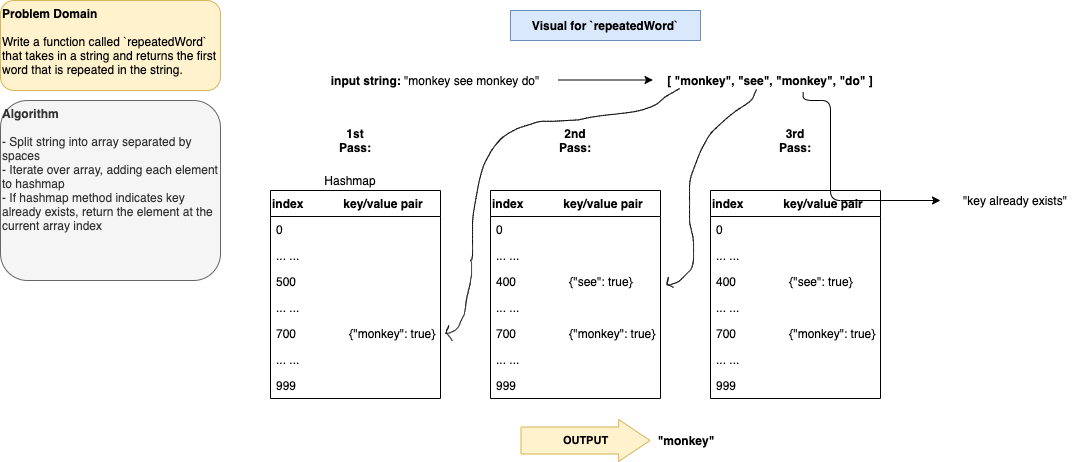

The diagram above was exported from draw.io. Its source (the exported page's mxGraphModel, read from the mxfile embedded in the PNG):
<mxGraphModel dx="458" dy="356" grid="1" gridSize="10" guides="1" tooltips="1" connect="1" arrows="1" fold="1" page="1" pageScale="1" pageWidth="1100" pageHeight="850" math="0" shadow="0">
  <root>
    <mxCell id="0" />
    <mxCell id="1" parent="0" />
    <mxCell id="2" value="&lt;b&gt;Problem Domain&lt;/b&gt;&lt;br&gt;&lt;br&gt;Write a function called `repeatedWord` that takes in a string and returns the first word that is repeated in the string.&amp;nbsp;" style="rounded=1;whiteSpace=wrap;html=1;fillColor=#fff2cc;strokeColor=#d6b656;align=left;verticalAlign=top;" vertex="1" parent="1">
      <mxGeometry width="220" height="90" as="geometry" />
    </mxCell>
    <mxCell id="3" value="&lt;b&gt;Algorithm&lt;/b&gt;&lt;br&gt;&lt;br&gt;- Split string into array separated by spaces&lt;br&gt;- Iterate over array, adding each element to hashmap&lt;br&gt;- If hashmap method indicates key already exists, return the element at the current array index" style="rounded=1;whiteSpace=wrap;html=1;verticalAlign=top;align=left;fillColor=#f5f5f5;strokeColor=#666666;fontColor=#333333;" vertex="1" parent="1">
      <mxGeometry y="100" width="220" height="180" as="geometry" />
    </mxCell>
    <mxCell id="4" value="&lt;b&gt;Visual for `repeatedWord`&lt;/b&gt;" style="rounded=0;whiteSpace=wrap;html=1;align=center;verticalAlign=middle;fillColor=#dae8fc;strokeColor=#6c8ebf;" vertex="1" parent="1">
      <mxGeometry x="510" y="10" width="190" height="30" as="geometry" />
    </mxCell>
    <mxCell id="5" value="&lt;b&gt;input string: &lt;/b&gt;&quot;monkey see monkey do&quot;" style="text;html=1;strokeColor=none;fillColor=none;align=center;verticalAlign=middle;whiteSpace=wrap;rounded=0;" vertex="1" parent="1">
      <mxGeometry x="310" y="70" width="250" height="20" as="geometry" />
    </mxCell>
    <mxCell id="7" value="&lt;b&gt;[ &quot;monkey&quot;, &quot;see&quot;, &quot;monkey&quot;, &quot;do&quot; ]&lt;/b&gt;" style="text;html=1;strokeColor=none;fillColor=none;align=center;verticalAlign=middle;whiteSpace=wrap;rounded=0;" vertex="1" parent="1">
      <mxGeometry x="650" y="70" width="240" height="20" as="geometry" />
    </mxCell>
    <mxCell id="9" value="&lt;b&gt;1st Pass:&lt;/b&gt;" style="text;html=1;strokeColor=none;fillColor=none;align=center;verticalAlign=middle;whiteSpace=wrap;rounded=0;" vertex="1" parent="1">
      <mxGeometry x="335" y="130" width="40" height="20" as="geometry" />
    </mxCell>
    <mxCell id="10" value="Hashmap" style="text;html=1;strokeColor=none;fillColor=none;align=center;verticalAlign=middle;whiteSpace=wrap;rounded=0;" vertex="1" parent="1">
      <mxGeometry x="330" y="170" width="40" height="20" as="geometry" />
    </mxCell>
    <mxCell id="34" value="index            key/value pair" style="swimlane;fontStyle=1;childLayout=stackLayout;horizontal=1;startSize=26;fillColor=none;horizontalStack=0;resizeParent=1;resizeParentMax=0;resizeLast=0;collapsible=1;marginBottom=0;align=left;verticalAlign=middle;" vertex="1" parent="1">
      <mxGeometry x="270" y="190" width="170" height="208" as="geometry" />
    </mxCell>
    <mxCell id="35" value="0" style="text;strokeColor=none;fillColor=none;align=left;verticalAlign=top;spacingLeft=4;spacingRight=4;overflow=hidden;rotatable=0;points=[[0,0.5],[1,0.5]];portConstraint=eastwest;" vertex="1" parent="34">
      <mxGeometry y="26" width="170" height="26" as="geometry" />
    </mxCell>
    <mxCell id="36" value="... ..." style="text;strokeColor=none;fillColor=none;align=left;verticalAlign=top;spacingLeft=4;spacingRight=4;overflow=hidden;rotatable=0;points=[[0,0.5],[1,0.5]];portConstraint=eastwest;" vertex="1" parent="34">
      <mxGeometry y="52" width="170" height="26" as="geometry" />
    </mxCell>
    <mxCell id="37" value="500" style="text;strokeColor=none;fillColor=none;align=left;verticalAlign=top;spacingLeft=4;spacingRight=4;overflow=hidden;rotatable=0;points=[[0,0.5],[1,0.5]];portConstraint=eastwest;" vertex="1" parent="34">
      <mxGeometry y="78" width="170" height="26" as="geometry" />
    </mxCell>
    <mxCell id="38" value="... ..." style="text;strokeColor=none;fillColor=none;align=left;verticalAlign=top;spacingLeft=4;spacingRight=4;overflow=hidden;rotatable=0;points=[[0,0.5],[1,0.5]];portConstraint=eastwest;" vertex="1" parent="34">
      <mxGeometry y="104" width="170" height="26" as="geometry" />
    </mxCell>
    <mxCell id="39" value="700                {&quot;monkey&quot;: true}" style="text;strokeColor=none;fillColor=none;align=left;verticalAlign=top;spacingLeft=4;spacingRight=4;overflow=hidden;rotatable=0;points=[[0,0.5],[1,0.5]];portConstraint=eastwest;" vertex="1" parent="34">
      <mxGeometry y="130" width="170" height="26" as="geometry" />
    </mxCell>
    <mxCell id="40" value="... ..." style="text;strokeColor=none;fillColor=none;align=left;verticalAlign=top;spacingLeft=4;spacingRight=4;overflow=hidden;rotatable=0;points=[[0,0.5],[1,0.5]];portConstraint=eastwest;" vertex="1" parent="34">
      <mxGeometry y="156" width="170" height="26" as="geometry" />
    </mxCell>
    <mxCell id="41" value="999" style="text;strokeColor=none;fillColor=none;align=left;verticalAlign=top;spacingLeft=4;spacingRight=4;overflow=hidden;rotatable=0;points=[[0,0.5],[1,0.5]];portConstraint=eastwest;" vertex="1" parent="34">
      <mxGeometry y="182" width="170" height="26" as="geometry" />
    </mxCell>
    <mxCell id="42" value="index            key/value pair" style="swimlane;fontStyle=1;childLayout=stackLayout;horizontal=1;startSize=26;fillColor=none;horizontalStack=0;resizeParent=1;resizeParentMax=0;resizeLast=0;collapsible=1;marginBottom=0;align=left;verticalAlign=middle;" vertex="1" parent="1">
      <mxGeometry x="490" y="190" width="170" height="208" as="geometry" />
    </mxCell>
    <mxCell id="43" value="0" style="text;strokeColor=none;fillColor=none;align=left;verticalAlign=top;spacingLeft=4;spacingRight=4;overflow=hidden;rotatable=0;points=[[0,0.5],[1,0.5]];portConstraint=eastwest;" vertex="1" parent="42">
      <mxGeometry y="26" width="170" height="26" as="geometry" />
    </mxCell>
    <mxCell id="44" value="... ..." style="text;strokeColor=none;fillColor=none;align=left;verticalAlign=top;spacingLeft=4;spacingRight=4;overflow=hidden;rotatable=0;points=[[0,0.5],[1,0.5]];portConstraint=eastwest;" vertex="1" parent="42">
      <mxGeometry y="52" width="170" height="26" as="geometry" />
    </mxCell>
    <mxCell id="45" value="400                {&quot;see&quot;: true}" style="text;strokeColor=none;fillColor=none;align=left;verticalAlign=top;spacingLeft=4;spacingRight=4;overflow=hidden;rotatable=0;points=[[0,0.5],[1,0.5]];portConstraint=eastwest;" vertex="1" parent="42">
      <mxGeometry y="78" width="170" height="26" as="geometry" />
    </mxCell>
    <mxCell id="46" value="... ..." style="text;strokeColor=none;fillColor=none;align=left;verticalAlign=top;spacingLeft=4;spacingRight=4;overflow=hidden;rotatable=0;points=[[0,0.5],[1,0.5]];portConstraint=eastwest;" vertex="1" parent="42">
      <mxGeometry y="104" width="170" height="26" as="geometry" />
    </mxCell>
    <mxCell id="47" value="700                {&quot;monkey&quot;: true}" style="text;strokeColor=none;fillColor=none;align=left;verticalAlign=top;spacingLeft=4;spacingRight=4;overflow=hidden;rotatable=0;points=[[0,0.5],[1,0.5]];portConstraint=eastwest;" vertex="1" parent="42">
      <mxGeometry y="130" width="170" height="26" as="geometry" />
    </mxCell>
    <mxCell id="48" value="... ..." style="text;strokeColor=none;fillColor=none;align=left;verticalAlign=top;spacingLeft=4;spacingRight=4;overflow=hidden;rotatable=0;points=[[0,0.5],[1,0.5]];portConstraint=eastwest;" vertex="1" parent="42">
      <mxGeometry y="156" width="170" height="26" as="geometry" />
    </mxCell>
    <mxCell id="49" value="999" style="text;strokeColor=none;fillColor=none;align=left;verticalAlign=top;spacingLeft=4;spacingRight=4;overflow=hidden;rotatable=0;points=[[0,0.5],[1,0.5]];portConstraint=eastwest;" vertex="1" parent="42">
      <mxGeometry y="182" width="170" height="26" as="geometry" />
    </mxCell>
    <mxCell id="50" value="&lt;b&gt;2nd Pass:&lt;/b&gt;" style="text;html=1;strokeColor=none;fillColor=none;align=center;verticalAlign=middle;whiteSpace=wrap;rounded=0;" vertex="1" parent="1">
      <mxGeometry x="555" y="130" width="40" height="20" as="geometry" />
    </mxCell>
    <mxCell id="51" value="index            key/value pair" style="swimlane;fontStyle=1;childLayout=stackLayout;horizontal=1;startSize=26;fillColor=none;horizontalStack=0;resizeParent=1;resizeParentMax=0;resizeLast=0;collapsible=1;marginBottom=0;align=left;verticalAlign=middle;" vertex="1" parent="1">
      <mxGeometry x="710" y="190" width="170" height="208" as="geometry" />
    </mxCell>
    <mxCell id="52" value="0" style="text;strokeColor=none;fillColor=none;align=left;verticalAlign=top;spacingLeft=4;spacingRight=4;overflow=hidden;rotatable=0;points=[[0,0.5],[1,0.5]];portConstraint=eastwest;" vertex="1" parent="51">
      <mxGeometry y="26" width="170" height="26" as="geometry" />
    </mxCell>
    <mxCell id="53" value="... ..." style="text;strokeColor=none;fillColor=none;align=left;verticalAlign=top;spacingLeft=4;spacingRight=4;overflow=hidden;rotatable=0;points=[[0,0.5],[1,0.5]];portConstraint=eastwest;" vertex="1" parent="51">
      <mxGeometry y="52" width="170" height="26" as="geometry" />
    </mxCell>
    <mxCell id="54" value="400                {&quot;see&quot;: true}" style="text;strokeColor=none;fillColor=none;align=left;verticalAlign=top;spacingLeft=4;spacingRight=4;overflow=hidden;rotatable=0;points=[[0,0.5],[1,0.5]];portConstraint=eastwest;" vertex="1" parent="51">
      <mxGeometry y="78" width="170" height="26" as="geometry" />
    </mxCell>
    <mxCell id="55" value="... ..." style="text;strokeColor=none;fillColor=none;align=left;verticalAlign=top;spacingLeft=4;spacingRight=4;overflow=hidden;rotatable=0;points=[[0,0.5],[1,0.5]];portConstraint=eastwest;" vertex="1" parent="51">
      <mxGeometry y="104" width="170" height="26" as="geometry" />
    </mxCell>
    <mxCell id="56" value="700                {&quot;monkey&quot;: true}" style="text;strokeColor=none;fillColor=none;align=left;verticalAlign=top;spacingLeft=4;spacingRight=4;overflow=hidden;rotatable=0;points=[[0,0.5],[1,0.5]];portConstraint=eastwest;" vertex="1" parent="51">
      <mxGeometry y="130" width="170" height="26" as="geometry" />
    </mxCell>
    <mxCell id="57" value="... ..." style="text;strokeColor=none;fillColor=none;align=left;verticalAlign=top;spacingLeft=4;spacingRight=4;overflow=hidden;rotatable=0;points=[[0,0.5],[1,0.5]];portConstraint=eastwest;" vertex="1" parent="51">
      <mxGeometry y="156" width="170" height="26" as="geometry" />
    </mxCell>
    <mxCell id="58" value="999" style="text;strokeColor=none;fillColor=none;align=left;verticalAlign=top;spacingLeft=4;spacingRight=4;overflow=hidden;rotatable=0;points=[[0,0.5],[1,0.5]];portConstraint=eastwest;" vertex="1" parent="51">
      <mxGeometry y="182" width="170" height="26" as="geometry" />
    </mxCell>
    <mxCell id="59" value="&lt;b&gt;3rd Pass:&lt;/b&gt;" style="text;html=1;strokeColor=none;fillColor=none;align=center;verticalAlign=middle;whiteSpace=wrap;rounded=0;" vertex="1" parent="1">
      <mxGeometry x="775" y="130" width="40" height="20" as="geometry" />
    </mxCell>
    <mxCell id="63" value="" style="shape=stencil(zZ3ZjlzHEUS/hq+N2pdnWf4PAaJMwrQoUPT2986L8e3pjqw5NRcQYL9RVMTdqiozMiqr+SH/8Punn377+CGF379/+/rXj//8/PP3Tx/ynz6k9PnXTx+/ff5uf/qQf/yQf/jl67ePf/n29e+//vzy37/9dCCPP/3t6z+OK/zrhRdDuIVw0FL498tf3f/izy+EL59/fSDMeetJ8Kkhvuj1C18/6PVbAvy49S74XhCfi+DnBHy/zefnibdE1++3PARfM+DbrU/BD8an+IRPt0j4en6+V3xhfJiC7/T9y609j28+B/AtfByCTx3w+dar4GtE/H9f7xXfGR+b4CfN53Sbz89Tzgu8he9F8JnxpQu+VsQnfZ5O+HhO91f8ZLysr3qLjK9R8JnxqQi+0vqy5arPg+s9nMP/ip+ML8/P026R8TEJPgN+zNsIgqf4YPii128D8UGvPwg/dLz6LRDe4uEQfGJ8qYIvhLfHbYJvEB8Mn5LgB+Ftej0//7gFwpfz873iM8Q3w8cseIpXI9/yFDzFq5HO6fKKn4S39fi8XmyCQPwZlm6j4Cm/93mrU/AFnqcPjW8T41u3fBoE30E/9Kbr0RYcXd/GV5+f4mHPt/Y8P6NFAHqgpAHFCInuEM8A+0CgENrsi7hHqvBIbTiNYqMOQatZTHDv0EE1tapR1wgUdlvRMBcjxt2WNe8ZIdEjJV2YRih0B3uAqIQGobrZMDlCh1hXp2ozI0y4Qx2a/GK6BSZIdDFCpEfq52p5IFB8N0JOSshEaOc3eSBQRjBCCkqoEIKrhfjmCBDja9GcYwQqOoygUyNhlqrZTY0Nwb6JeyTS4TWeS/6RQHcImkiMMOAOZZ6z/5EAdyhDS0UjTLqDTT73lSbdoZ1a/U7g6sMIGlszpv9Sz2z2XkJxwXhLkIS1I+RzubyXYB8xXCTka+9wr1nfT8jXxiGcU+2BEGmkg8txRoA75LmYSwnuYARdQBmloRGiG4dChHFK/QcCiUkjxKmEBuotd5en87kG3yIk99JUL+d2yrU74R483yJIQW6ETASn6I1Q6JGKlsDxbmK8RSjuHQYRsgtkXGUbQT8rl9k5nYLtgZDpkZKbfBVFYo5nkn0gkEjMQStDIwwm6Gdtp/m0JBxSPiqBiu2jdulKIAl3FF9FCVQ+G0ETSkeBZeWpihMuiI96PCuBEvthKMhn5RLXCCEqIROhugzERasRxJSI87znmlDc5JtomxlBbMvIdWJyddxhfMOKO3zKooRChKSq0gi0HpKrFBOXNEYITQlkDqWoEm7jHh8P0JRAUvp4RbGPWZEZQfwJIxS+gxR+h2MLc8kmgkiHjQVrBLG0N57qMTdl4Dh6H7O/K6HCSNv6EtfwWLQwl4xQixLIZzRCel5xr4FnTeiqKo/QBiNtBJ18A6eGEaRo2nhp0dkUG7PLgruY22miEjCCuKWWxHCkm0aNzFbLkQJl/yKeom5NqDq9jdBp4CyNy46K6X0mlKkEquOMkGSPh3XrIXaeJ59JLhy4omLdCI3GoegCMtlILtwhCYsSKHofolNeup3f7S2COCeZrfdY3FZVR0/ACEFGmhP7If5lpDcLKJ9T7YGAoTKr5VXYqzxKpOeXLrwBexRhQQmTPms+jcY7gY2Qw5R4HunCVdarsXInFH7ppOKk8C7aYXDJSzeOGklTVtmE+6T7toU3Wg5nUl6aReLhfT7H1jL5K0UtB2rAGuiwY5+/Uo1YcByGb1UC7c4bQXZDKuulgyDbn2wiLAgFpfSSQMp4QajYsrEgbMTJikBl2YJw9yHeT8A17QmbULkioAz1hIk2xZJAJoInNK5QloTB60EJEQvwJQHFiSckToorAu0/LAlk9i8JGPk8gc3NJeFaEDBCvTSXGvt8CwLbdkvCtend2FRbEDZV1opAvSVLAjWHHTuIz+G+tXPD7U1CVsJmPYiN3TYiMaqqbH23HsQjM8JmPSR3h01sFd1qBNrWiW7ntW0qxSXh6h1oO8EIYrW8gxAuPVLQxrLdSwctwHef9W4/PRL4DtKb+A7C1Ts0N72vE/illbAdB0+gjaMlgVoaF19pozX8OAzcOFqM9MY58XNpnH1A75+tWAOt1sOmHPArrvMd/Jre5DhP2Eg4JbCNvSZce4e5S7sLwtU7pKt3oP24JYFawtaEq++wqRQ9AX2+FWFTNHnCRs14wkbdC6Fz49mSgJbXirCpHzwBzc0VAU01T4i70tIT0C5aETYSzhPQ51sRNtWuJ2xEoidsbIoFgUWiJ6Cp5gm807QkpKt3oI3UJWEjdD1hJ3SFwJtfSwJKhxUBE/uKcC2L9q2/JHnaCNQx7JVA37ihTmv0zX6cUzO94qEmr5f6ZnfAKTIjYKh0mq9zN4VXlX2z/+AJGxduRUgUyFYEjHxBd/z6ptoN2spjBAwzQfsEOh9HMIK0nxsBDdqgvXB9W3DIlnnfqntpIekboRt0m7Oz5ptn6/UDntTP1G6+sTkTqH2eY3PGT/eABneTT22ZGdwbPnXLaHCGntqMODZn8HRPdyR0o6d25Q3eFJjuCAm3wc7TEbrjM84410U+OCcM3WEefOZt6L7M4DNsQ1tmB3fLDW1aHLw7NnQXZ/CZsaH9H4PPgI3z7R7wNN9WeJpvQ13G0VFLDe0jOg5hIV6PIG3OXJ3tAg94Mm2GtgMMdlSGNkMOjqD3qz3gyQ0f2m0wOOCu8NTz6vEcn4d2Aw1udhvarze4/O3aLGF4apbouhE7uJbt2lsxOV/Y7JqKJyO/uyNmvM/btRNjch3b1ZQ3PHVjuSMvk/NX1yPbkw9DdW3VnZzvurZ5zM1RKNUDk/NjU3U8uR5t2hQy+VhTc0cU+ZBS0/w++Ux7Uwk3+fBN0w7DyRt+TRtIJp9NaNqrOnm7r6nem9wiWc+v/YAnM7fqEdfJeqBqO4vhB+Kly27ymYGqenLy3mPVbhnDk6VZ3RFXPmFQtbnG8GRoVj3yPFn/VO2Dn9zMVs/V/YCnerhq647hJ8TPqvlocvlcVE8anpzJovrQ8Anx0rYzWe8Vly+4OC8u/vM+cVH9M7mWL7phOll/FnVU5uYghdodk3/jIKt5MdkpyFrGTz6nkd0Rb9bP92rlAU+ebdaCeW6Ogbh8x7v0ycWfhieFkzYFT+61Tu5I++ZUitZ3c2OjaL02ub6ILn7yoZeo9YvhKb9HrS/mxtXRemFuehNdfNvhNb4xPqh+3uLlDPUW3y/ipTV5i5eDilu8xsMdXvUw96gEp4e5ng3aPzL5jFVQC3uLV/28xYf/ezx+T4/n8VI8r1//PTk++PHi+OPnA8c3P984fgbtiNrEZz//Of6HRb6j/OLXI+e7FZ7y6QpP+XqFJ/0QXD3ObXU+XlVsSw0LvUf1uI+frN+C8ytYH/p4zvozOP+E9W1Qf2bybpXPX6zPo/pLG/3v8ynXF9H9RE/B3+jx+X3TKar+4aY+8npjc5hogaf6bonn53d4bKBZ4LFDZ4HHFqAFHpuSFnjcQnZ49geW+IvXJ7/if4G/+vzXvs/V7785ffcHzIer820zn9165/Xi4wmvRx+vsHtsEQ85/mi85fi5iud0dH2VL8hvX+Ujzi8+33H+8vmU9otX+ZrGa6UHOF97vUH+/0rPsH7w/lLj6zs8+UVL/MXrs77yePKXlvhL19/qyUt+1B+hb6/q56v6nPyoFf5qvUD7Oys81y8ez/WRx3P9tcBjPejxXA8u8Bevz/WsxoddvbzwZxg/Fc/1vveL2E/wflRCvPe76MjRyk/Dzs2FX4eNmws/kH4xZ+U34iEU7a+YmyMl2k8yB/6yWNT+lrnpIHP7cZvTHnp+fW5+vsftbw7Ut0n7oyafekjafzX5SIL7bcS5+XEg7R+b3C9x3x1+wFM9mPQXLSf3SyS33zpR7yX3e2VBGyzsD68/8f/L5y9fXv6FgMf/r/8kgP3Vyz8nkH/8Dw==);fillColor=none;align=left;verticalAlign=middle;" vertex="1" parent="1">
      <mxGeometry x="445.0299530029297" y="87.81422424316406" width="234" height="252.5" as="geometry" />
    </mxCell>
    <mxCell id="65" value="" style="shape=stencil(pZvZbhw3EEW/Rq8E9+XZcf7DgOVYiCIZsrP9faohs9VdRZ2ZQd5k+R5NkyzW2nOXPnz/+unb/V3033+8PP9+//fD5x9f79IvdzE+PH29f3n4IT/dpY936cOX55f7316e/3z6/Prvb5825fbTH89/bX/hn1cueO+837Do/3391f6LX1+Bx4en/wOM4VpX+sT6VJW+RdQHrR8F9N21ctIHlxLqf/73m7410Dc3wkkfXQyoz0PpKz1/m39u6pPz9PzVda/0mZ6nuhKVvg3Uh/Pfz/MXa31xPSp9pvMtLuu/X2n/sxtD6Qc9v3z8+XyLixn0sh1aXyrqQ1f6Ts8fXT7rZYNpf4K+X9Vlev79erzpK+2Pd+Fsb815sJ8u9zErfYLn713f3+Ya2E+Xjz8/f3ee/n6Z5vump/vesytZ6RutV873/DzDedjPHrT/Ga7Q83gXo9IPsJ/WXVH+zU+LWgPVtayBQUBxvp2B4CocQUsuno84iE8EH9fEJQcNDDDqaoJGSK4S0KYT3IHsEhxbFTekPqHMg18DabrxAzDAkGpwXZ1DRU9Xhutnyw4NXWmRm3J2FaFP57QGqtml7joBefq2HRDrpjUkl86LlvAd4fqXoN2XAB3uT/HTPe9AmEe5BPKY+ckORIxo2WQIAjR4pCweUa0hTftdA9WlrgEKatkEzS1qwsFlEwUlTFEYyZJFqDXUecvXgIlrWyChRwqueA2Q58t+3uAdEGuFK5qGi+qRBh5c6to0ksdtTU2bRhJXSZ9QdTaYoivgNVLRbialefZrIOv8S34TaQ155h87UGbIXgNJ25KsytM5RJ1SCUDmLZuoPJ9sNPklAaI6OInqtAavA4oYC6UBYjn17PnEHAusQWxzKCBgYi5AVIBEUbClLZGKGqBtFUClYnLLGxxcNKmD+BGyVgGSeqSC7l4AnzUwCCizOtuByudQ5oXcgd09vweoKyoBwIOrFEC5ewE6r0EDY37mlYBEPUqwFkDArH4JUJq+ACKG3QWQ0M0sAapUF0DGsLsEBiRYC6BMX3gtULGbsgQowVoAbabv1wMFfOsC6LMEvB5ot33CYFdpgOpvvKICUO69AAK2tZbAuMk0asRGwwJImJEtgX7TBap5NouuBbhoWgLU/VsAkobyGpT3FuDCnVbxQWrHysanGoC1Y0dpa/B0DVC1u3VsztmM1L/ojNtskew9Fj/T9/eArJo4AZNEAbrq4nDRZLMZAShZF6CeD66l2em4MsFqebYV3kvh4tmWtk4HrWHogqMVzO7fWj07wEWTzSoFoGpXgK66dQ3LgSVAVdYC6LNjdj1A/aUFMLCvsQQ6b6sCOg8llkC7adE9uEB+aQVcsCUNRE7hVgA6gRWA8cECCXutS+BClaWBjN3WJZBvMm8B0C9ZoHAEWgFYDhgn0Osla1VuRoDO26ocWZcaiHdJDQUEwJDVp9vagc6Vomlj94F9fhtQBMCCo+lBkQCd1mDq6W02clMUFQCNzxTgg4efkgn0rgFqMtvUYQSO06ZiFwDN21TsAtD8wSZYAtyWewuA7t4MLATACJR1U23EafDvAalpAHszu9s6AHink27bbYNCMo2k51gCYL6UdM9YAEx0k24MbgBta9QTDgHQ88WZ1h4ALJr2PdmB5DyZRtTTSgEwWQ96wiEAusqgG+UCFFp0mPP8A0AT2ujnMR0A6oYKEJTxZewJhDGHaQeAhroCqEmTAJTNhK4nHNscH6w1NB0fRpkBYA3UGcYPAI0IBVBFkwADbCkU4yrrnG6tgaxHIgLQux/BzBQFIHcfos41RsOmWtgd4wGgbqgA+gI1LAeCGF/TAA1dhjHWhgV7N/Nybs+2ed8P+gCGZGaio6PnLjOjPerhCMrM4g96ip9ZD6ZFT247zcHHUQ/rTXp0sr1BRR5y5nUHPTl5M9Dd9GSiOle9oPcm6FzS6xDC6zXvw42OcXalJ/tZ6cme/eJC0v3yegg6GjZX7f6wSzHz9ws+y5uYz07Rnm/FjsdKTy/oWT2HgZWeXhj0uk0leuq3B116iZ7eXAm6qzV45GbvV8E5fdDF5ijYhwi6mr0U6U0Iu6TX/uTS8yz0uF6rp3HHSs/7v9BTYrPQsz1YPTXxV3rq0djz4omttYeKLR1rbxVb09aeK/YF7H25kJSZ+1ixjWDve8MK3PqThgX4Sk9Nh5W+3uTfOB9bxV/Kr+z+dCx07f5z/rPKHyi+W/u8lJ/YfAZr1tkoOOqp3DM1AOtt/jb4bZz5LudBTy8gZz29Ej1V0Fm/M7K98U+vCE5rP+jpZQjbfxpoz1XPlURPL2g3/X784SsRPwH54e0LF18eHh9fv69x/H/9BQ351euXO9LH/wA=);fillColor=none;align=left;verticalAlign=middle;" vertex="1" parent="1">
      <mxGeometry x="666.2799530029297" y="88.81422424316406" width="89.75" height="198" as="geometry" />
    </mxCell>
    <mxCell id="67" value="" style="edgeStyle=segmentEdgeStyle;endArrow=classic;html=1;exitX=0.636;exitY=1.078;exitDx=0;exitDy=0;exitPerimeter=0;" edge="1" parent="1" source="7">
      <mxGeometry width="50" height="50" relative="1" as="geometry">
        <mxPoint x="790" y="100" as="sourcePoint" />
        <mxPoint x="940" y="200" as="targetPoint" />
        <Array as="points">
          <mxPoint x="803" y="100" />
          <mxPoint x="830" y="100" />
          <mxPoint x="830" y="200" />
        </Array>
      </mxGeometry>
    </mxCell>
    <mxCell id="68" value="&quot;key already exists&quot;" style="text;html=1;strokeColor=none;fillColor=none;align=center;verticalAlign=middle;whiteSpace=wrap;rounded=0;" vertex="1" parent="1">
      <mxGeometry x="950" y="190" width="130" height="20" as="geometry" />
    </mxCell>
    <mxCell id="71" value="" style="endArrow=classic;html=1;" edge="1" parent="1">
      <mxGeometry width="50" height="50" relative="1" as="geometry">
        <mxPoint x="557.5" y="79.5" as="sourcePoint" />
        <mxPoint x="652.5" y="79.5" as="targetPoint" />
      </mxGeometry>
    </mxCell>
    <mxCell id="76" value="&lt;span style=&quot;background-color: rgb(255 , 242 , 204)&quot;&gt;&lt;b&gt;OUTPUT&lt;/b&gt;&lt;/span&gt;" style="shape=flexArrow;endArrow=classic;html=1;fillColor=#fff2cc;strokeColor=#d6b656;endWidth=14;endSize=10.11;width=27;" edge="1" parent="1">
      <mxGeometry width="50" height="50" relative="1" as="geometry">
        <mxPoint x="520" y="440" as="sourcePoint" />
        <mxPoint x="650" y="440" as="targetPoint" />
      </mxGeometry>
    </mxCell>
    <mxCell id="79" value="&lt;b&gt;&quot;monkey&quot;&lt;/b&gt;" style="text;html=1;strokeColor=none;fillColor=none;align=center;verticalAlign=middle;whiteSpace=wrap;rounded=0;labelBackgroundColor=none;" vertex="1" parent="1">
      <mxGeometry x="666.28" y="430" width="40" height="20" as="geometry" />
    </mxCell>
  </root>
</mxGraphModel>